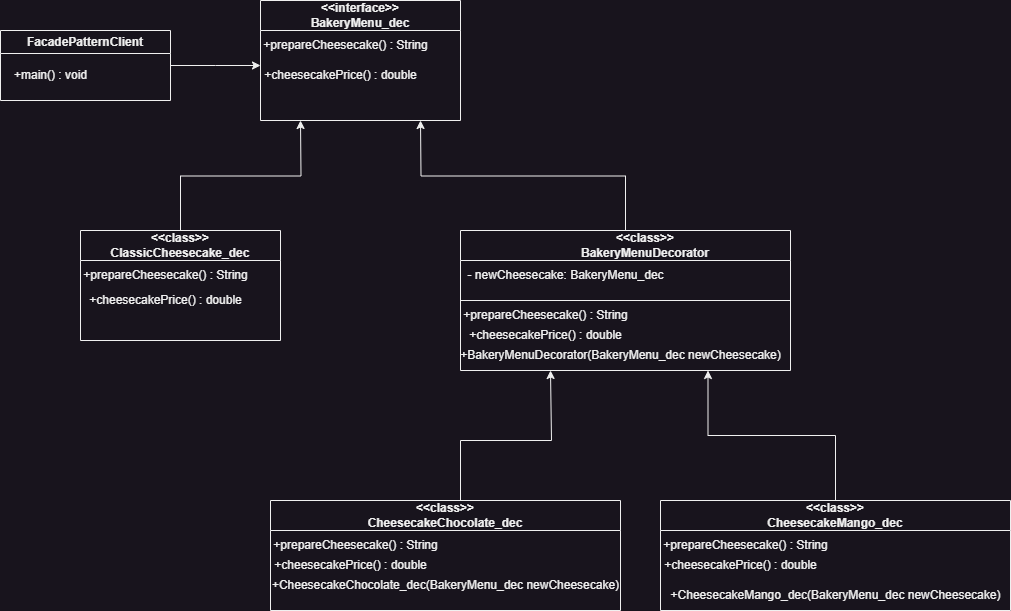

The diagram above was exported from draw.io. Its source (the exported page's mxGraphModel, read from the mxfile embedded in the PNG):
<mxGraphModel dx="1050" dy="491" grid="1" gridSize="10" guides="1" tooltips="1" connect="1" arrows="1" fold="1" page="1" pageScale="1" pageWidth="1169" pageHeight="827" math="0" shadow="0">
  <root>
    <mxCell id="0" />
    <mxCell id="1" parent="0" />
    <mxCell id="4qhIC2AxEkEV_CwQiEy1-7" style="edgeStyle=orthogonalEdgeStyle;rounded=0;orthogonalLoop=1;jettySize=auto;html=1;exitX=1;exitY=0.5;exitDx=0;exitDy=0;" parent="1" source="4qhIC2AxEkEV_CwQiEy1-1" edge="1">
      <mxGeometry relative="1" as="geometry">
        <mxPoint x="530" y="85" as="targetPoint" />
      </mxGeometry>
    </mxCell>
    <mxCell id="4qhIC2AxEkEV_CwQiEy1-1" value="FacadePatternClient" style="swimlane;whiteSpace=wrap;html=1;" parent="1" vertex="1">
      <mxGeometry x="270" y="50" width="170" height="70" as="geometry" />
    </mxCell>
    <mxCell id="m0_xcwQ6oUyTsQlm-iZy-1" value="+main() : void" style="text;html=1;align=center;verticalAlign=middle;resizable=0;points=[];autosize=1;strokeColor=none;fillColor=none;" parent="4qhIC2AxEkEV_CwQiEy1-1" vertex="1">
      <mxGeometry y="30" width="100" height="30" as="geometry" />
    </mxCell>
    <mxCell id="4qhIC2AxEkEV_CwQiEy1-2" value="&amp;lt;&amp;lt;interface&amp;gt;&amp;gt;&lt;br&gt;BakeryMenu_dec" style="swimlane;whiteSpace=wrap;html=1;startSize=30;" parent="1" vertex="1">
      <mxGeometry x="530" y="20" width="200" height="120" as="geometry" />
    </mxCell>
    <mxCell id="m0_xcwQ6oUyTsQlm-iZy-2" value="+prepareCheesecake() : String" style="text;html=1;align=center;verticalAlign=middle;resizable=0;points=[];autosize=1;strokeColor=none;fillColor=none;" parent="4qhIC2AxEkEV_CwQiEy1-2" vertex="1">
      <mxGeometry x="-10" y="30" width="190" height="30" as="geometry" />
    </mxCell>
    <mxCell id="m0_xcwQ6oUyTsQlm-iZy-3" value="+cheesecakePrice() : double" style="text;html=1;align=center;verticalAlign=middle;resizable=0;points=[];autosize=1;strokeColor=none;fillColor=none;" parent="4qhIC2AxEkEV_CwQiEy1-2" vertex="1">
      <mxGeometry x="-10" y="60" width="180" height="30" as="geometry" />
    </mxCell>
    <mxCell id="m0_xcwQ6oUyTsQlm-iZy-4" style="edgeStyle=orthogonalEdgeStyle;rounded=0;orthogonalLoop=1;jettySize=auto;html=1;exitX=0.5;exitY=0;exitDx=0;exitDy=0;" parent="1" source="4qhIC2AxEkEV_CwQiEy1-3" edge="1">
      <mxGeometry relative="1" as="geometry">
        <mxPoint x="690" y="140" as="targetPoint" />
      </mxGeometry>
    </mxCell>
    <mxCell id="4qhIC2AxEkEV_CwQiEy1-3" value="&lt;blockquote style=&quot;margin: 0 0 0 40px; border: none; padding: 0px;&quot;&gt;&amp;lt;&amp;lt;class&amp;gt;&amp;gt;&lt;/blockquote&gt;&lt;blockquote style=&quot;margin: 0 0 0 40px; border: none; padding: 0px;&quot;&gt;Bakery&lt;span style=&quot;background-color: initial;&quot;&gt;MenuDecorator&lt;/span&gt;&lt;/blockquote&gt;" style="swimlane;whiteSpace=wrap;html=1;startSize=30;" parent="1" vertex="1">
      <mxGeometry x="730" y="250" width="330" height="140" as="geometry" />
    </mxCell>
    <mxCell id="m0_xcwQ6oUyTsQlm-iZy-10" value="- newCheesecake: BakeryMenu_dec" style="text;html=1;align=center;verticalAlign=middle;resizable=0;points=[];autosize=1;strokeColor=none;fillColor=none;" parent="4qhIC2AxEkEV_CwQiEy1-3" vertex="1">
      <mxGeometry x="-5" y="30" width="220" height="30" as="geometry" />
    </mxCell>
    <mxCell id="m0_xcwQ6oUyTsQlm-iZy-5" value="" style="endArrow=none;html=1;rounded=0;entryX=1;entryY=0.5;entryDx=0;entryDy=0;" parent="4qhIC2AxEkEV_CwQiEy1-3" target="4qhIC2AxEkEV_CwQiEy1-3" edge="1">
      <mxGeometry width="50" height="50" relative="1" as="geometry">
        <mxPoint y="70" as="sourcePoint" />
        <mxPoint x="200" y="70" as="targetPoint" />
      </mxGeometry>
    </mxCell>
    <mxCell id="m0_xcwQ6oUyTsQlm-iZy-21" value="+prepareCheesecake() : String" style="text;html=1;align=center;verticalAlign=middle;resizable=0;points=[];autosize=1;strokeColor=none;fillColor=none;" parent="4qhIC2AxEkEV_CwQiEy1-3" vertex="1">
      <mxGeometry x="-10" y="70" width="190" height="30" as="geometry" />
    </mxCell>
    <mxCell id="m0_xcwQ6oUyTsQlm-iZy-25" value="+cheesecakePrice() : double" style="text;html=1;align=center;verticalAlign=middle;resizable=0;points=[];autosize=1;strokeColor=none;fillColor=none;" parent="4qhIC2AxEkEV_CwQiEy1-3" vertex="1">
      <mxGeometry x="-5" y="90" width="180" height="30" as="geometry" />
    </mxCell>
    <mxCell id="4qhIC2AxEkEV_CwQiEy1-8" style="edgeStyle=orthogonalEdgeStyle;rounded=0;orthogonalLoop=1;jettySize=auto;html=1;exitX=0.5;exitY=0;exitDx=0;exitDy=0;" parent="1" source="4qhIC2AxEkEV_CwQiEy1-4" edge="1">
      <mxGeometry relative="1" as="geometry">
        <mxPoint x="570" y="140" as="targetPoint" />
      </mxGeometry>
    </mxCell>
    <mxCell id="4qhIC2AxEkEV_CwQiEy1-4" value="&amp;lt;&amp;lt;class&amp;gt;&amp;gt;&lt;br&gt;ClassicCheesecake_dec" style="swimlane;whiteSpace=wrap;html=1;startSize=30;" parent="1" vertex="1">
      <mxGeometry x="350" y="250" width="200" height="110" as="geometry" />
    </mxCell>
    <mxCell id="m0_xcwQ6oUyTsQlm-iZy-22" value="+prepareCheesecake() : String" style="text;html=1;align=center;verticalAlign=middle;resizable=0;points=[];autosize=1;strokeColor=none;fillColor=none;" parent="4qhIC2AxEkEV_CwQiEy1-4" vertex="1">
      <mxGeometry x="-10" y="30" width="190" height="30" as="geometry" />
    </mxCell>
    <mxCell id="m0_xcwQ6oUyTsQlm-iZy-26" value="+cheesecakePrice() : double" style="text;html=1;align=center;verticalAlign=middle;resizable=0;points=[];autosize=1;strokeColor=none;fillColor=none;" parent="4qhIC2AxEkEV_CwQiEy1-4" vertex="1">
      <mxGeometry x="-5" y="55" width="180" height="30" as="geometry" />
    </mxCell>
    <mxCell id="4qhIC2AxEkEV_CwQiEy1-11" style="edgeStyle=orthogonalEdgeStyle;rounded=0;orthogonalLoop=1;jettySize=auto;html=1;exitX=0.5;exitY=0;exitDx=0;exitDy=0;entryX=0.75;entryY=1;entryDx=0;entryDy=0;" parent="1" source="4qhIC2AxEkEV_CwQiEy1-5" target="4qhIC2AxEkEV_CwQiEy1-3" edge="1">
      <mxGeometry relative="1" as="geometry">
        <mxPoint x="930" y="520" as="targetPoint" />
      </mxGeometry>
    </mxCell>
    <mxCell id="4qhIC2AxEkEV_CwQiEy1-5" value="&amp;lt;&amp;lt;class&amp;gt;&amp;gt;&lt;br&gt;CheesecakeMango_dec" style="swimlane;whiteSpace=wrap;html=1;startSize=30;" parent="1" vertex="1">
      <mxGeometry x="930" y="520" width="350" height="110" as="geometry" />
    </mxCell>
    <mxCell id="m0_xcwQ6oUyTsQlm-iZy-17" value="+CheesecakeMango_dec(BakeryMenu_dec newCheesecake)" style="text;html=1;align=center;verticalAlign=middle;resizable=0;points=[];autosize=1;strokeColor=none;fillColor=none;" parent="4qhIC2AxEkEV_CwQiEy1-5" vertex="1">
      <mxGeometry y="80" width="350" height="30" as="geometry" />
    </mxCell>
    <mxCell id="m0_xcwQ6oUyTsQlm-iZy-19" value="+prepareCheesecake() : String" style="text;html=1;align=center;verticalAlign=middle;resizable=0;points=[];autosize=1;strokeColor=none;fillColor=none;" parent="4qhIC2AxEkEV_CwQiEy1-5" vertex="1">
      <mxGeometry x="-10" y="30" width="190" height="30" as="geometry" />
    </mxCell>
    <mxCell id="m0_xcwQ6oUyTsQlm-iZy-24" value="+cheesecakePrice() : double" style="text;html=1;align=center;verticalAlign=middle;resizable=0;points=[];autosize=1;strokeColor=none;fillColor=none;" parent="4qhIC2AxEkEV_CwQiEy1-5" vertex="1">
      <mxGeometry x="-10" y="50" width="180" height="30" as="geometry" />
    </mxCell>
    <mxCell id="4qhIC2AxEkEV_CwQiEy1-10" style="edgeStyle=orthogonalEdgeStyle;rounded=0;orthogonalLoop=1;jettySize=auto;html=1;" parent="1" source="4qhIC2AxEkEV_CwQiEy1-6" edge="1">
      <mxGeometry relative="1" as="geometry">
        <mxPoint x="820" y="390" as="targetPoint" />
        <Array as="points">
          <mxPoint x="730" y="460" />
          <mxPoint x="821" y="460" />
        </Array>
      </mxGeometry>
    </mxCell>
    <mxCell id="4qhIC2AxEkEV_CwQiEy1-6" value="&amp;lt;&amp;lt;class&amp;gt;&amp;gt;&lt;br&gt;CheesecakeChocolate_dec" style="swimlane;whiteSpace=wrap;html=1;startSize=30;" parent="1" vertex="1">
      <mxGeometry x="540" y="520" width="350" height="110" as="geometry" />
    </mxCell>
    <mxCell id="m0_xcwQ6oUyTsQlm-iZy-16" value="+CheesecakeChocolate_dec(BakeryMenu_dec newCheesecake)" style="text;html=1;align=center;verticalAlign=middle;resizable=0;points=[];autosize=1;strokeColor=none;fillColor=none;" parent="4qhIC2AxEkEV_CwQiEy1-6" vertex="1">
      <mxGeometry x="-10" y="70" width="370" height="30" as="geometry" />
    </mxCell>
    <mxCell id="m0_xcwQ6oUyTsQlm-iZy-20" value="+prepareCheesecake() : String" style="text;html=1;align=center;verticalAlign=middle;resizable=0;points=[];autosize=1;strokeColor=none;fillColor=none;" parent="4qhIC2AxEkEV_CwQiEy1-6" vertex="1">
      <mxGeometry x="-10" y="30" width="190" height="30" as="geometry" />
    </mxCell>
    <mxCell id="m0_xcwQ6oUyTsQlm-iZy-23" value="+cheesecakePrice() : double" style="text;html=1;align=center;verticalAlign=middle;resizable=0;points=[];autosize=1;strokeColor=none;fillColor=none;" parent="4qhIC2AxEkEV_CwQiEy1-6" vertex="1">
      <mxGeometry x="-10" y="50" width="180" height="30" as="geometry" />
    </mxCell>
    <mxCell id="m0_xcwQ6oUyTsQlm-iZy-15" value="+BakeryMenuDecorator(BakeryMenu_dec newCheesecake)" style="text;html=1;align=center;verticalAlign=middle;resizable=0;points=[];autosize=1;strokeColor=none;fillColor=none;" parent="1" vertex="1">
      <mxGeometry x="720" y="360" width="340" height="30" as="geometry" />
    </mxCell>
  </root>
</mxGraphModel>